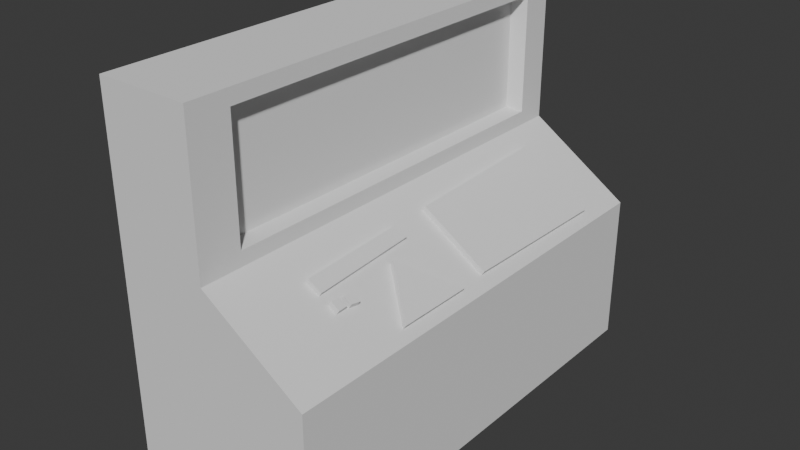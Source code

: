 # Source: computador_minimo.blend  (saved by Blender 5.0.118; exported with 4.5.12 LTS)
import bpy
from mathutils import Matrix  # noqa: F401  (used for matrix-valued properties, if any)

bpy.ops.wm.read_factory_settings(use_empty=True)
scene = bpy.context.scene
scene.name = 'Scene'

# ---- collections
col_collection = bpy.data.collections.new('Collection'); scene.collection.children.link(col_collection)

# ---- world
world_world = bpy.data.worlds.new('World'); scene.world = world_world
world_world.use_nodes = True; world_world.node_tree.nodes.clear()
_N = world_world.node_tree.nodes; _L = world_world.node_tree.links
n0 = _N.new('ShaderNodeOutputWorld'); n0.name = 'World Output'; n0.location = (200, 100)
n1 = _N.new('ShaderNodeBackground'); n1.name = 'Background'; n1.location = (-200, 100)
n1.inputs[0].default_value = (0.05088, 0.05088, 0.05088, 1.0)
_L.new(n1.outputs[0], n0.inputs[0])
n0.is_active_output = True
world_world.color = (0.05088, 0.05088, 0.05088)
world_world.sun_shadow_jitter_overblur = 0.0

# ---- meshes
me_cube_001 = bpy.data.meshes.new('Cube.001')
me_cube_001.from_pydata([(-1.0, -1.0, -1.0), (-1.0, -1.0, 1.0), (-1.0, 1.0, -1.0), (-1.0, 1.0, 1.0), (1.0, -1.0, -1.0), (-0.04172, -1.0, 1.0), (1.0, 1.0, -1.0), (-0.04172, 1.0, 1.0), (-1.0, -1.0, -0.1767), (-1.0, 1.0, -0.1767), (1.0, 1.0, -0.1767), (1.0, -1.0, -0.1767), (-1.0, -1.0, 0.1933), (-1.0, 1.0, 0.1933), (-0.04172, 1.0, 0.1933), (-0.04172, -1.0, 0.1933), (-1.0, 0.8584, -1.0), (-1.0, 0.8584, 1.0), (1.0, 0.8584, -1.0), (-0.04172, 0.8584, 1.0), (1.0, 0.8584, -0.1767), (-1.0, 0.8584, -0.1767), (-0.04172, 0.8584, 0.1933), (-1.0, 0.8584, 0.1933), (-1.0, -1.0, 0.918), (-1.0, 1.0, 0.918), (-0.04172, 1.0, 0.918), (-0.04172, -1.0, 0.918), (-0.04172, 0.8584, 0.918), (-1.0, 0.8584, 0.918), (-1.0, 1.0, 0.2715), (-0.04172, 1.0, 0.2715), (-0.04172, -1.0, 0.2715), (-0.04172, 0.8584, 0.2715), (-1.0, 0.8584, 0.2715), (-1.0, -1.0, 0.2715), (-1.0, -0.815, -1.0), (-0.04172, -0.815, 1.0), (1.0, -0.815, -0.1767), (-0.04172, -0.815, 0.1933), (-1.0, -0.815, 1.0), (1.0, -0.815, -1.0), (-1.0, -0.815, -0.1767), (-1.0, -0.815, 0.1933), (-1.0, -0.815, 0.918), (-0.04172, -0.815, 0.918), (-0.04172, -0.815, 0.2715), (-1.0, -0.815, 0.2715), (-1.0, 0.7935, 1.0), (1.0, 0.7935, -1.0), (-1.0, 0.7935, -0.1767), (-1.0, 0.7935, 0.1933), (-1.0, 0.7935, 0.918), (-1.0, 0.7935, 0.2715), (-1.0, 0.7935, -1.0), (-0.04172, 0.7935, 1.0), (1.0, 0.7935, -0.1767), (-0.04172, 0.7935, 0.1933), (-0.04172, 0.7935, 0.918), (-0.04172, 0.7935, 0.2715), (-1.0, -0.7355, -1.0), (-0.04172, -0.7355, 1.0), (1.0, -0.7355, -0.1767), (-0.04172, -0.7355, 0.1933), (-0.04172, -0.7355, 0.918), (-0.04172, -0.7355, 0.2715), (-1.0, -0.7355, 1.0), (1.0, -0.7355, -1.0), (-1.0, -0.7355, -0.1767), (-1.0, -0.7355, 0.1933), (-1.0, -0.7355, 0.918), (-1.0, -0.7355, 0.2715), (-1.0, -1.0, 0.8602), (-1.0, 1.0, 0.8602), (-0.04172, 1.0, 0.8602), (-0.04172, -1.0, 0.8602), (-0.04172, 0.8584, 0.8602), (-1.0, 0.8584, 0.8602), (-0.04172, -0.815, 0.8602), (-1.0, -0.815, 0.8602), (-0.2126, 0.8444, 0.896), (-1.0, 0.7935, 0.8602), (-1.0, -0.7355, 0.8602), (-0.2126, -0.815, 0.896), (-1.0, 1.0, 0.3234), (-0.04172, 1.0, 0.3234), (-0.04172, -1.0, 0.3234), (-0.04172, 0.8584, 0.3234), (-1.0, 0.8584, 0.3234), (-0.04172, -0.815, 0.3234), (-1.0, -0.815, 0.3234), (-0.2126, 0.8444, 0.2827), (-1.0, 0.7935, 0.3234), (-1.0, -0.7355, 0.3234), (-0.2126, -0.815, 0.2827), (-1.0, -1.0, 0.3234), (0.2611, -0.6466, 0.08575), (0.223, -0.154, 0.09928), (0.3449, -0.1521, 0.05595), (0.3962, -0.64, 0.03776), (0.2891, -0.6466, 0.1085), (0.2511, -0.154, 0.122), (0.373, -0.1521, 0.0787), (0.4242, -0.64, 0.0605), (0.4793, -0.6324, 0.00822), (0.4815, -0.5952, 0.007458), (0.565, -0.5934, -0.02222), (0.5668, -0.634, -0.02286), (0.5715, -0.5728, -0.02452), (0.5841, -0.5326, -0.02899), (0.4908, -0.5764, 0.004138), (0.4932, -0.5336, 0.003298), (0.7615, 0.03297, -0.09201), (0.886, 0.4301, -0.1362), (0.2707, 0.02953, 0.08234), (0.1961, 0.2119, 0.1088), (0.1621, 0.7533, 0.1209), (0.895, 0.753, -0.1394), (0.2076, 0.02909, 0.1047), (0.8748, 0.03376, -0.1323), (0.6399, -0.3545, -0.04884), (0.6926, -0.1868, -0.06752), (0.4478, -0.2862, 0.01943), (0.8966, -0.4459, -0.14), (0.8981, -0.1033, -0.1406), (0.5107, -0.6324, 0.03362), (0.5128, -0.5952, 0.03286), (0.5964, -0.5934, 0.003176), (0.5982, -0.634, 0.002538), (0.6028, -0.5728, 0.0008837), (0.6154, -0.5326, -0.003593), (0.5222, -0.5764, 0.02954), (0.5245, -0.5336, 0.0287), (0.7928, 0.03297, -0.06661), (0.9174, 0.4301, -0.1108), (0.302, 0.02953, 0.1077), (0.2275, 0.2119, 0.1342), (0.1934, 0.7533, 0.1463), (0.9263, 0.753, -0.114), (0.239, 0.02909, 0.1301), (0.9062, 0.03376, -0.1069), (0.6713, -0.3545, -0.02344), (0.7239, -0.1868, -0.04213), (0.4791, -0.2862, 0.04483), (0.928, -0.4459, -0.1146), (0.9295, -0.1033, -0.1152)], [], [(29, 17, 3, 25), (25, 3, 7, 26), (45, 37, 5, 27), (27, 5, 1, 24), (36, 41, 4, 0), (37, 40, 1, 5), (4, 11, 8, 0), (41, 38, 11, 4), (2, 9, 10, 6), (16, 21, 9, 2), (11, 15, 12, 8), (38, 39, 15, 11), (9, 13, 14, 10), (21, 23, 13, 9), (50, 51, 23, 21), (10, 14, 22, 20), (54, 50, 21, 16), (6, 10, 20, 18), (7, 3, 17, 19), (2, 6, 18, 16), (26, 7, 19, 28), (52, 48, 17, 29), (81, 52, 29, 77), (74, 26, 28, 76), (75, 27, 24, 72), (78, 45, 27, 75), (73, 25, 26, 74), (77, 29, 25, 73), (23, 34, 30, 13), (13, 30, 31, 14), (39, 46, 32, 15), (15, 32, 35, 12), (14, 31, 33, 22), (51, 53, 34, 23), (12, 35, 47, 43), (63, 65, 46, 39), (83, 64, 45, 78), (72, 24, 44, 79), (24, 1, 40, 44), (0, 8, 42, 36), (8, 12, 43, 42), (62, 63, 39, 38), (67, 62, 38, 41), (61, 66, 40, 37), (60, 67, 41, 36), (64, 61, 37, 45), (28, 19, 55, 58), (16, 18, 49, 54), (19, 17, 48, 55), (18, 20, 56, 49), (20, 22, 57, 56), (76, 28, 58, 80), (22, 33, 59, 57), (69, 71, 53, 51), (82, 70, 52, 81), (70, 66, 48, 52), (60, 68, 50, 54), (68, 69, 51, 50), (42, 43, 69, 68), (36, 42, 68, 60), (44, 40, 66, 70), (79, 44, 70, 82), (43, 47, 71, 69), (58, 55, 61, 64), (54, 49, 67, 60), (55, 48, 66, 61), (49, 56, 62, 67), (56, 113, 119, 112, 121, 124, 123, 120, 109, 108, 106, 107, 62), (80, 58, 64, 83), (57, 59, 65, 63), (91, 80, 83, 94), (90, 79, 82, 93), (93, 82, 81, 92), (87, 76, 80, 91), (95, 72, 79, 90), (94, 83, 78, 89), (88, 77, 73, 84), (84, 73, 74, 85), (89, 78, 75, 86), (86, 75, 72, 95), (85, 74, 76, 87), (92, 81, 77, 88), (53, 92, 88, 34), (31, 85, 87, 33), (32, 86, 95, 35), (46, 89, 86, 32), (30, 84, 85, 31), (34, 88, 84, 30), (65, 94, 89, 46), (35, 95, 90, 47), (33, 87, 91, 59), (71, 93, 92, 53), (47, 90, 93, 71), (59, 91, 94, 65), (63, 96, 97, 98, 114, 118, 115, 57), (96, 99, 103, 100), (101, 100, 103, 102), (98, 97, 101, 102), (99, 98, 102, 103), (97, 96, 100, 101), (126, 125, 128, 127), (62, 107, 104, 105, 106, 108, 110, 111, 109, 120, 122, 121, 112, 114, 98, 99, 96, 63), (105, 104, 125, 126), (119, 113, 134, 140), (108, 109, 130, 129), (123, 124, 145, 144), (115, 116, 117, 113, 56, 57), (118, 114, 135, 139), (120, 123, 144, 141), (115, 118, 139, 136), (121, 122, 143, 142), (130, 132, 131), (130, 131, 129), (135, 133, 134, 138, 137, 136), (136, 139, 135), (133, 140, 134), (142, 143, 141), (141, 144, 145, 142), (124, 121, 142, 145), (111, 110, 131, 132), (112, 119, 140, 133), (106, 105, 126, 127), (116, 115, 136, 137), (109, 111, 132, 130), (107, 106, 127, 128), (117, 116, 137, 138), (104, 107, 128, 125), (113, 117, 138, 134), (110, 108, 129, 131), (122, 120, 141, 143), (114, 112, 133, 135)])
_uv = me_cube_001.uv_layers.new(name='UVMap')
_uv.uv.foreach_set('vector', [0.6147, 0.2323, 0.625, 0.2323, 0.625, 0.25, 0.6147, 0.25, 0.6147, 0.25, 0.625, 0.25, 0.625, 0.5, 0.6147, 0.5, 0.6147, 0.7269, 0.625, 0.7269, 0.625, 0.75, 0.6147, 0.75, 0.6147, 0.75, 0.625, 0.75, 0.625, 1.0, 0.6147, 1.0, 0.125, 0.7269, 0.375, 0.7269, 0.375, 0.75, 0.125, 0.75, 0.625, 0.7269, 0.875, 0.7269, 0.875, 0.75, 0.625, 0.75, 0.375, 0.75, 0.4779, 0.75, 0.4779, 1.0, 0.375, 1.0, 0.375, 0.7269, 0.4779, 0.7269, 0.4779, 0.75, 0.375, 0.75, 0.375, 0.25, 0.4779, 0.25, 0.4779, 0.5, 0.375, 0.5, 0.375, 0.2323, 0.4779, 0.2323, 0.4779, 0.25, 0.375, 0.25, 0.4779, 0.75, 0.5242, 0.75, 0.5242, 1.0, 0.4779, 1.0, 0.4779, 0.7269, 0.5242, 0.7269, 0.5242, 0.75, 0.4779, 0.75, 0.4779, 0.25, 0.5242, 0.25, 0.5242, 0.5, 0.4779, 0.5, 0.4779, 0.2323, 0.5242, 0.2323, 0.5242, 0.25, 0.4779, 0.25, 0.4779, 0.2242, 0.5242, 0.2242, 0.5242, 0.2323, 0.4779, 0.2323, 0.4779, 0.5, 0.5242, 0.5, 0.5242, 0.5177, 0.4779, 0.5177, 0.375, 0.2242, 0.4779, 0.2242, 0.4779, 0.2323, 0.375, 0.2323, 0.375, 0.5, 0.4779, 0.5, 0.4779, 0.5177, 0.375, 0.5177, 0.625, 0.5, 0.875, 0.5, 0.875, 0.5177, 0.625, 0.5177, 0.125, 0.5, 0.375, 0.5, 0.375, 0.5177, 0.125, 0.5177, 0.6147, 0.5, 0.625, 0.5, 0.625, 0.5177, 0.6147, 0.5177, 0.6147, 0.2242, 0.625, 0.2242, 0.625, 0.2323, 0.6147, 0.2323, 0.6075, 0.2242, 0.6147, 0.2242, 0.6147, 0.2323, 0.6075, 0.2323, 0.6075, 0.5, 0.6147, 0.5, 0.6147, 0.5177, 0.6075, 0.5177, 0.6075, 0.75, 0.6147, 0.75, 0.6147, 1.0, 0.6075, 1.0, 0.6075, 0.7269, 0.6147, 0.7269, 0.6147, 0.75, 0.6075, 0.75, 0.6075, 0.25, 0.6147, 0.25, 0.6147, 0.5, 0.6075, 0.5, 0.6075, 0.2323, 0.6147, 0.2323, 0.6147, 0.25, 0.6075, 0.25, 0.5242, 0.2323, 0.5339, 0.2323, 0.5339, 0.25, 0.5242, 0.25, 0.5242, 0.25, 0.5339, 0.25, 0.5339, 0.5, 0.5242, 0.5, 0.5242, 0.7269, 0.5339, 0.7269, 0.5339, 0.75, 0.5242, 0.75, 0.5242, 0.75, 0.5339, 0.75, 0.5339, 1.0, 0.5242, 1.0, 0.5242, 0.5, 0.5339, 0.5, 0.5339, 0.5177, 0.5242, 0.5177, 0.5242, 0.2242, 0.5339, 0.2242, 0.5339, 0.2323, 0.5242, 0.2323, 0.5242, 0.0, 0.5339, 0.0, 0.5339, 0.02312, 0.5242, 0.02312, 0.5242, 0.7169, 0.5339, 0.7169, 0.5339, 0.7269, 0.5242, 0.7269, 0.6075, 0.7169, 0.6147, 0.7169, 0.6147, 0.7269, 0.6075, 0.7269, 0.6075, 0.0, 0.6147, 0.0, 0.6147, 0.02312, 0.6075, 0.02312, 0.6147, 0.0, 0.625, 0.0, 0.625, 0.02312, 0.6147, 0.02312, 0.375, 0.0, 0.4779, 0.0, 0.4779, 0.02312, 0.375, 0.02312, 0.4779, 0.0, 0.5242, 0.0, 0.5242, 0.02312, 0.4779, 0.02312, 0.4779, 0.7169, 0.5242, 0.7169, 0.5242, 0.7269, 0.4779, 0.7269, 0.375, 0.7169, 0.4779, 0.7169, 0.4779, 0.7269, 0.375, 0.7269, 0.625, 0.7169, 0.875, 0.7169, 0.875, 0.7269, 0.625, 0.7269, 0.125, 0.7169, 0.375, 0.7169, 0.375, 0.7269, 0.125, 0.7269, 0.6147, 0.7169, 0.625, 0.7169, 0.625, 0.7269, 0.6147, 0.7269, 0.6147, 0.5177, 0.625, 0.5177, 0.625, 0.5258, 0.6147, 0.5258, 0.125, 0.5177, 0.375, 0.5177, 0.375, 0.5258, 0.125, 0.5258, 0.625, 0.5177, 0.875, 0.5177, 0.875, 0.5258, 0.625, 0.5258, 0.375, 0.5177, 0.4779, 0.5177, 0.4779, 0.5258, 0.375, 0.5258, 0.4779, 0.5177, 0.5242, 0.5177, 0.5242, 0.5258, 0.4779, 0.5258, 0.6075, 0.5177, 0.6147, 0.5177, 0.6147, 0.5258, 0.6075, 0.5258, 0.5242, 0.5177, 0.5339, 0.5177, 0.5339, 0.5258, 0.5242, 0.5258, 0.5242, 0.03306, 0.5339, 0.03306, 0.5339, 0.2242, 0.5242, 0.2242, 0.6075, 0.03306, 0.6147, 0.03306, 0.6147, 0.2242, 0.6075, 0.2242, 0.6147, 0.03306, 0.625, 0.03306, 0.625, 0.2242, 0.6147, 0.2242, 0.375, 0.03306, 0.4779, 0.03306, 0.4779, 0.2242, 0.375, 0.2242, 0.4779, 0.03306, 0.5242, 0.03306, 0.5242, 0.2242, 0.4779, 0.2242, 0.4779, 0.02312, 0.5242, 0.02312, 0.5242, 0.03306, 0.4779, 0.03306, 0.375, 0.02312, 0.4779, 0.02312, 0.4779, 0.03306, 0.375, 0.03306, 0.6147, 0.02312, 0.625, 0.02312, 0.625, 0.03306, 0.6147, 0.03306, 0.6075, 0.02312, 0.6147, 0.02312, 0.6147, 0.03306, 0.6075, 0.03306, 0.5242, 0.02312, 0.5339, 0.02312, 0.5339, 0.03306, 0.5242, 0.03306, 0.6147, 0.5258, 0.625, 0.5258, 0.625, 0.7169, 0.6147, 0.7169, 0.125, 0.5258, 0.375, 0.5258, 0.375, 0.7169, 0.125, 0.7169, 0.625, 0.5258, 0.875, 0.5258, 0.875, 0.7169, 0.625, 0.7169, 0.375, 0.5258, 0.4779, 0.5258, 0.4779, 0.7169, 0.375, 0.7169, 0.4779, 0.5258, 0.4829, 0.5713, 0.4834, 0.6209, 0.4885, 0.621, 0.4915, 0.6485, 0.4824, 0.638, 0.4825, 0.6808, 0.4938, 0.6695, 0.4963, 0.6918, 0.4969, 0.6969, 0.4971, 0.6994, 0.4971, 0.7045, 0.4779, 0.7169, 0.6075, 0.5258, 0.6147, 0.5258, 0.6147, 0.7169, 0.6075, 0.7169, 0.5242, 0.5258, 0.5339, 0.5258, 0.5339, 0.7169, 0.5242, 0.7169, 0.5404, 0.5258, 0.6075, 0.5258, 0.6075, 0.7169, 0.5404, 0.7169, 0.5404, 0.02312, 0.6075, 0.02312, 0.6075, 0.03306, 0.5404, 0.03306, 0.5404, 0.03306, 0.6075, 0.03306, 0.6075, 0.2242, 0.5404, 0.2242, 0.5404, 0.5177, 0.6075, 0.5177, 0.6075, 0.5258, 0.5404, 0.5258, 0.5404, 0.0, 0.6075, 0.0, 0.6075, 0.02312, 0.5404, 0.02312, 0.5404, 0.7169, 0.6075, 0.7169, 0.6075, 0.7269, 0.5404, 0.7269, 0.5404, 0.2323, 0.6075, 0.2323, 0.6075, 0.25, 0.5404, 0.25, 0.5404, 0.25, 0.6075, 0.25, 0.6075, 0.5, 0.5404, 0.5, 0.5404, 0.7269, 0.6075, 0.7269, 0.6075, 0.75, 0.5404, 0.75, 0.5404, 0.75, 0.6075, 0.75, 0.6075, 1.0, 0.5404, 1.0, 0.5404, 0.5, 0.6075, 0.5, 0.6075, 0.5177, 0.5404, 0.5177, 0.5404, 0.2242, 0.6075, 0.2242, 0.6075, 0.2323, 0.5404, 0.2323, 0.5339, 0.2242, 0.5404, 0.2242, 0.5404, 0.2323, 0.5339, 0.2323, 0.5339, 0.5, 0.5404, 0.5, 0.5404, 0.5177, 0.5339, 0.5177, 0.5339, 0.75, 0.5404, 0.75, 0.5404, 1.0, 0.5339, 1.0, 0.5339, 0.7269, 0.5404, 0.7269, 0.5404, 0.75, 0.5339, 0.75, 0.5339, 0.25, 0.5404, 0.25, 0.5404, 0.5, 0.5339, 0.5, 0.5339, 0.2323, 0.5404, 0.2323, 0.5404, 0.25, 0.5339, 0.25, 0.5339, 0.7169, 0.5404, 0.7169, 0.5404, 0.7269, 0.5339, 0.7269, 0.5339, 0.0, 0.5404, 0.0, 0.5404, 0.02312, 0.5339, 0.02312, 0.5339, 0.5177, 0.5404, 0.5177, 0.5404, 0.5258, 0.5339, 0.5258, 0.5339, 0.03306, 0.5404, 0.03306, 0.5404, 0.2242, 0.5339, 0.2242, 0.5339, 0.02312, 0.5404, 0.02312, 0.5404, 0.03306, 0.5339, 0.03306, 0.5339, 0.5258, 0.5404, 0.5258, 0.5404, 0.7169, 0.5339, 0.7169, 0.5242, 0.7169, 0.5109, 0.7086, 0.5127, 0.6416, 0.5068, 0.6413, 0.5102, 0.6191, 0.513, 0.6196, 0.5135, 0.5968, 0.5242, 0.5258, 0.5109, 0.7086, 0.5044, 0.7077, 0.5044, 0.7077, 0.5109, 0.7086, 0.5127, 0.6416, 0.5109, 0.7086, 0.5044, 0.7077, 0.5068, 0.6413, 0.5068, 0.6413, 0.5127, 0.6416, 0.5127, 0.6416, 0.5068, 0.6413, 0.5044, 0.7077, 0.5068, 0.6413, 0.5068, 0.6413, 0.5044, 0.7077, 0.5127, 0.6416, 0.5109, 0.7086, 0.5109, 0.7086, 0.5127, 0.6416, 0.5008, 0.7001, 0.5009, 0.7047, 0.4971, 0.7045, 0.4971, 0.6994, 0.4779, 0.7169, 0.4971, 0.7045, 0.5009, 0.7047, 0.5008, 0.7001, 0.4971, 0.6994, 0.4969, 0.6969, 0.5004, 0.6976, 0.5003, 0.6922, 0.4963, 0.6918, 0.4938, 0.6695, 0.5023, 0.66, 0.4915, 0.6485, 0.4885, 0.621, 0.5102, 0.6191, 0.5068, 0.6413, 0.5044, 0.7077, 0.5109, 0.7086, 0.5242, 0.7169, 0.5008, 0.7001, 0.5009, 0.7047, 0.5009, 0.7047, 0.5008, 0.7001, 0.4834, 0.6209, 0.4829, 0.5713, 0.4829, 0.5713, 0.4834, 0.6209, 0.4969, 0.6969, 0.4963, 0.6918, 0.4963, 0.6918, 0.4969, 0.6969, 0.4825, 0.6808, 0.4824, 0.638, 0.4824, 0.638, 0.4825, 0.6808, 0.5135, 0.5968, 0.5151, 0.5308, 0.4826, 0.5309, 0.4829, 0.5713, 0.4779, 0.5258, 0.5242, 0.5258, 0.513, 0.6196, 0.5102, 0.6191, 0.5102, 0.6191, 0.513, 0.6196, 0.4938, 0.6695, 0.4825, 0.6808, 0.4825, 0.6808, 0.4938, 0.6695, 0.5135, 0.5968, 0.513, 0.6196, 0.513, 0.6196, 0.5135, 0.5968, 0.4915, 0.6485, 0.5023, 0.66, 0.5023, 0.66, 0.4915, 0.6485, 0.4963, 0.6918, 0.5003, 0.6922, 0.5004, 0.6976, 0.4963, 0.6918, 0.5004, 0.6976, 0.4969, 0.6969, 0.5102, 0.6191, 0.4885, 0.621, 0.4829, 0.5713, 0.4826, 0.5309, 0.5151, 0.5308, 0.5135, 0.5968, 0.5135, 0.5968, 0.513, 0.6196, 0.5102, 0.6191, 0.4885, 0.621, 0.4834, 0.6209, 0.4829, 0.5713, 0.4915, 0.6485, 0.5023, 0.66, 0.4938, 0.6695, 0.4938, 0.6695, 0.4825, 0.6808, 0.4824, 0.638, 0.4915, 0.6485, 0.4824, 0.638, 0.4915, 0.6485, 0.4915, 0.6485, 0.4824, 0.638, 0.5003, 0.6922, 0.5004, 0.6976, 0.5004, 0.6976, 0.5003, 0.6922, 0.4885, 0.621, 0.4834, 0.6209, 0.4834, 0.6209, 0.4885, 0.621, 0.4971, 0.6994, 0.5008, 0.7001, 0.5008, 0.7001, 0.4971, 0.6994, 0.5151, 0.5308, 0.5135, 0.5968, 0.5135, 0.5968, 0.5151, 0.5308, 0.4963, 0.6918, 0.5003, 0.6922, 0.5003, 0.6922, 0.4963, 0.6918, 0.4971, 0.7045, 0.4971, 0.6994, 0.4971, 0.6994, 0.4971, 0.7045, 0.4826, 0.5309, 0.5151, 0.5308, 0.5151, 0.5308, 0.4826, 0.5309, 0.5009, 0.7047, 0.4971, 0.7045, 0.4971, 0.7045, 0.5009, 0.7047, 0.4829, 0.5713, 0.4826, 0.5309, 0.4826, 0.5309, 0.4829, 0.5713, 0.5004, 0.6976, 0.4969, 0.6969, 0.4969, 0.6969, 0.5004, 0.6976, 0.5023, 0.66, 0.4938, 0.6695, 0.4938, 0.6695, 0.5023, 0.66, 0.5102, 0.6191, 0.4885, 0.621, 0.4885, 0.621, 0.5102, 0.6191])
me_cube_001.update()

# ---- objects
ob_cube = bpy.data.objects.new('Cube', me_cube_001)

# ---- transforms, parenting, visibility, modifiers, constraints
ob_cube.location = (0.0, 0.0, 2.506)
ob_cube.scale = (1.4, 3.26, 2.61)

# ---- collection membership
col_collection.objects.link(ob_cube)

# ---- scene / render settings (as saved in the file)
scene.frame_start = 1; scene.frame_end = 250; scene.frame_set(1)
scene.render.engine = 'BLENDER_EEVEE_NEXT'
scene.render.bake_bias = 0.0
scene.render.bake_samples = 0
scene.cycles.sampling_pattern = 'TABULATED_SOBOL'
scene.eevee.use_volume_custom_range = False
bpy.context.view_layer.update()

# ---- added for rendering (the .blend has no active camera and no usable light): camera, sun
cam_auto = bpy.data.cameras.new('AutoCamera')
cam_auto.lens = 50.0
cam_auto.sensor_width = 36.0
cam_auto.clip_end = 1000.0
ob_auto_camera = bpy.data.objects.new('AutoCamera', cam_auto)
scene.collection.objects.link(ob_auto_camera)
ob_auto_camera.location = (8.15032, -9.78039, 9.02673)
ob_auto_camera.rotation_euler = (1.09748, -7.21219e-08, 0.694738)
scene.camera = ob_auto_camera
light_auto_sun = bpy.data.lights.new('AutoSun', 'SUN')
light_auto_sun.energy = 3.0
light_auto_sun.angle = 0.0523599
ob_auto_sun = bpy.data.objects.new('AutoSun', light_auto_sun)
scene.collection.objects.link(ob_auto_sun)
ob_auto_sun.rotation_euler = (0.872665, 0.174533, 0.523599)
bpy.context.view_layer.update()
